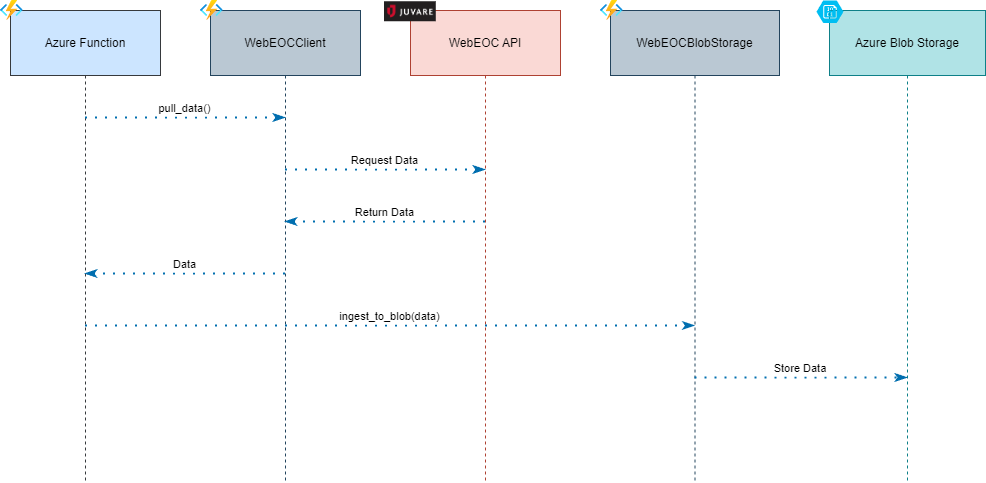

The diagram above was exported from draw.io. Its source (the exported page's mxGraphModel, read from the mxfile embedded in the PNG):
<mxGraphModel dx="2049" dy="1048" grid="1" gridSize="10" guides="1" tooltips="1" connect="1" arrows="1" fold="1" page="1" pageScale="1" pageWidth="827" pageHeight="1169" math="0" shadow="0">
  <root>
    <mxCell id="0" />
    <mxCell id="1" parent="0" />
    <mxCell id="nzcPfgyTfp4u9WnK68sA-1" value="Azure Function" style="shape=umlLifeline;perimeter=lifelinePerimeter;whiteSpace=wrap;container=1;dropTarget=0;collapsible=0;recursiveResize=0;outlineConnect=0;portConstraint=eastwest;newEdgeStyle={&quot;edgeStyle&quot;:&quot;elbowEdgeStyle&quot;,&quot;elbow&quot;:&quot;vertical&quot;,&quot;curved&quot;:0,&quot;rounded&quot;:0};size=65;fillColor=#cce5ff;strokeColor=#36393d;" vertex="1" parent="1">
      <mxGeometry x="30" y="210" width="150" height="472" as="geometry" />
    </mxCell>
    <mxCell id="nzcPfgyTfp4u9WnK68sA-2" value="WebEOCClient" style="shape=umlLifeline;perimeter=lifelinePerimeter;whiteSpace=wrap;container=1;dropTarget=0;collapsible=0;recursiveResize=0;outlineConnect=0;portConstraint=eastwest;newEdgeStyle={&quot;edgeStyle&quot;:&quot;elbowEdgeStyle&quot;,&quot;elbow&quot;:&quot;vertical&quot;,&quot;curved&quot;:0,&quot;rounded&quot;:0};size=65;fillColor=#bac8d3;strokeColor=#23445d;" vertex="1" parent="1">
      <mxGeometry x="230" y="210" width="150" height="472" as="geometry" />
    </mxCell>
    <mxCell id="nzcPfgyTfp4u9WnK68sA-3" value="WebEOC API" style="shape=umlLifeline;perimeter=lifelinePerimeter;whiteSpace=wrap;container=1;dropTarget=0;collapsible=0;recursiveResize=0;outlineConnect=0;portConstraint=eastwest;newEdgeStyle={&quot;edgeStyle&quot;:&quot;elbowEdgeStyle&quot;,&quot;elbow&quot;:&quot;vertical&quot;,&quot;curved&quot;:0,&quot;rounded&quot;:0};size=65;fillColor=#fad9d5;strokeColor=#ae4132;" vertex="1" parent="1">
      <mxGeometry x="430" y="210" width="150" height="472" as="geometry" />
    </mxCell>
    <mxCell id="nzcPfgyTfp4u9WnK68sA-4" value="WebEOCBlobStorage" style="shape=umlLifeline;perimeter=lifelinePerimeter;whiteSpace=wrap;container=1;dropTarget=0;collapsible=0;recursiveResize=0;outlineConnect=0;portConstraint=eastwest;newEdgeStyle={&quot;edgeStyle&quot;:&quot;elbowEdgeStyle&quot;,&quot;elbow&quot;:&quot;vertical&quot;,&quot;curved&quot;:0,&quot;rounded&quot;:0};size=65;fillColor=#bac8d3;strokeColor=#23445d;" vertex="1" parent="1">
      <mxGeometry x="630" y="210" width="169" height="472" as="geometry" />
    </mxCell>
    <mxCell id="nzcPfgyTfp4u9WnK68sA-5" value="Azure Blob Storage" style="shape=umlLifeline;perimeter=lifelinePerimeter;whiteSpace=wrap;container=1;dropTarget=0;collapsible=0;recursiveResize=0;outlineConnect=0;portConstraint=eastwest;newEdgeStyle={&quot;edgeStyle&quot;:&quot;elbowEdgeStyle&quot;,&quot;elbow&quot;:&quot;vertical&quot;,&quot;curved&quot;:0,&quot;rounded&quot;:0};size=65;fillColor=#b0e3e6;strokeColor=#0e8088;" vertex="1" parent="1">
      <mxGeometry x="849" y="210" width="156" height="472" as="geometry" />
    </mxCell>
    <mxCell id="nzcPfgyTfp4u9WnK68sA-6" value="pull_data()" style="verticalAlign=bottom;endArrow=classicThin;edgeStyle=elbowEdgeStyle;elbow=vertical;curved=0;rounded=0;flowAnimation=1;dashed=1;dashPattern=1 4;strokeWidth=2;fillColor=#1ba1e2;strokeColor=#006EAF;endFill=1;" edge="1" parent="1" source="nzcPfgyTfp4u9WnK68sA-1" target="nzcPfgyTfp4u9WnK68sA-2">
      <mxGeometry relative="1" as="geometry">
        <Array as="points">
          <mxPoint x="215" y="317" />
        </Array>
      </mxGeometry>
    </mxCell>
    <mxCell id="nzcPfgyTfp4u9WnK68sA-7" value="Request Data" style="verticalAlign=bottom;endArrow=classicThin;edgeStyle=elbowEdgeStyle;elbow=vertical;curved=0;rounded=0;flowAnimation=1;dashed=1;dashPattern=1 4;strokeWidth=2;fillColor=#1ba1e2;strokeColor=#006EAF;endFill=1;" edge="1" parent="1" source="nzcPfgyTfp4u9WnK68sA-2" target="nzcPfgyTfp4u9WnK68sA-3">
      <mxGeometry relative="1" as="geometry">
        <Array as="points">
          <mxPoint x="415" y="369" />
        </Array>
      </mxGeometry>
    </mxCell>
    <mxCell id="nzcPfgyTfp4u9WnK68sA-8" value="Return Data" style="verticalAlign=bottom;endArrow=classicThin;edgeStyle=elbowEdgeStyle;elbow=vertical;curved=0;rounded=0;dashed=1;dashPattern=1 4;flowAnimation=1;strokeWidth=2;fillColor=#1ba1e2;strokeColor=#006EAF;endFill=1;" edge="1" parent="1" source="nzcPfgyTfp4u9WnK68sA-3" target="nzcPfgyTfp4u9WnK68sA-2">
      <mxGeometry relative="1" as="geometry">
        <Array as="points">
          <mxPoint x="415" y="421" />
        </Array>
      </mxGeometry>
    </mxCell>
    <mxCell id="nzcPfgyTfp4u9WnK68sA-9" value="Data" style="verticalAlign=bottom;endArrow=classicThin;edgeStyle=elbowEdgeStyle;elbow=vertical;curved=0;rounded=0;dashed=1;dashPattern=1 4;flowAnimation=1;strokeWidth=2;fillColor=#1ba1e2;strokeColor=#006EAF;endFill=1;" edge="1" parent="1" source="nzcPfgyTfp4u9WnK68sA-2" target="nzcPfgyTfp4u9WnK68sA-1">
      <mxGeometry relative="1" as="geometry">
        <Array as="points">
          <mxPoint x="215" y="473" />
        </Array>
      </mxGeometry>
    </mxCell>
    <mxCell id="nzcPfgyTfp4u9WnK68sA-10" value="ingest_to_blob(data)" style="verticalAlign=bottom;endArrow=classicThin;edgeStyle=elbowEdgeStyle;elbow=vertical;curved=0;rounded=0;flowAnimation=1;dashed=1;dashPattern=1 4;strokeWidth=2;fillColor=#1ba1e2;strokeColor=#006EAF;endFill=1;" edge="1" parent="1" source="nzcPfgyTfp4u9WnK68sA-1" target="nzcPfgyTfp4u9WnK68sA-4">
      <mxGeometry relative="1" as="geometry">
        <Array as="points">
          <mxPoint x="420" y="525" />
        </Array>
      </mxGeometry>
    </mxCell>
    <mxCell id="nzcPfgyTfp4u9WnK68sA-11" value="Store Data" style="verticalAlign=bottom;endArrow=classicThin;edgeStyle=elbowEdgeStyle;elbow=vertical;curved=0;rounded=0;flowAnimation=1;dashed=1;dashPattern=1 4;strokeWidth=2;fillColor=#1ba1e2;strokeColor=#006EAF;endFill=1;" edge="1" parent="1" source="nzcPfgyTfp4u9WnK68sA-4" target="nzcPfgyTfp4u9WnK68sA-5">
      <mxGeometry relative="1" as="geometry">
        <Array as="points">
          <mxPoint x="831" y="577" />
        </Array>
      </mxGeometry>
    </mxCell>
    <mxCell id="nzcPfgyTfp4u9WnK68sA-21" value="" style="image;aspect=fixed;html=1;points=[];align=center;fontSize=12;image=img/lib/azure2/compute/Function_Apps.svg;" vertex="1" parent="1">
      <mxGeometry x="20" y="200" width="22.67" height="20" as="geometry" />
    </mxCell>
    <mxCell id="nzcPfgyTfp4u9WnK68sA-22" value="" style="image;aspect=fixed;html=1;points=[];align=center;fontSize=12;image=img/lib/azure2/compute/Function_Apps.svg;" vertex="1" parent="1">
      <mxGeometry x="220" y="200" width="22.67" height="20" as="geometry" />
    </mxCell>
    <mxCell id="nzcPfgyTfp4u9WnK68sA-23" value="" style="image;aspect=fixed;html=1;points=[];align=center;fontSize=12;image=img/lib/azure2/compute/Function_Apps.svg;" vertex="1" parent="1">
      <mxGeometry x="620" y="200" width="22.67" height="20" as="geometry" />
    </mxCell>
    <mxCell id="nzcPfgyTfp4u9WnK68sA-24" value="" style="verticalLabelPosition=bottom;html=1;verticalAlign=top;align=center;strokeColor=none;fillColor=#00BEF2;shape=mxgraph.azure.storage_blob;" vertex="1" parent="1">
      <mxGeometry x="836" y="200" width="27" height="22.5" as="geometry" />
    </mxCell>
    <mxCell id="nzcPfgyTfp4u9WnK68sA-25" value="" style="shape=image;verticalLabelPosition=bottom;labelBackgroundColor=default;verticalAlign=top;aspect=fixed;imageAspect=0;image=data:image/png,(base64 omitted: 3500 chars);" vertex="1" parent="1">
      <mxGeometry x="404" y="201.25" width="51.79" height="20" as="geometry" />
    </mxCell>
  </root>
</mxGraphModel>